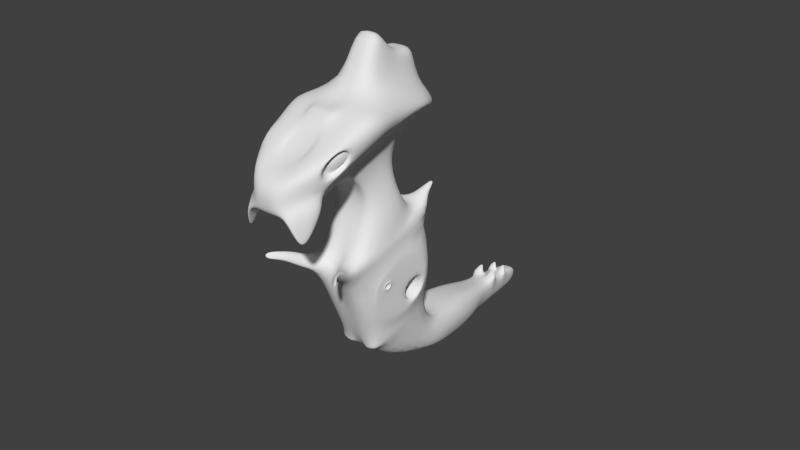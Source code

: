 # Source: criatura_1_01.blend  (saved by Blender 2.76.0; exported with 4.5.12 LTS)
import bpy
from mathutils import Matrix  # noqa: F401  (used for matrix-valued properties, if any)

bpy.ops.wm.read_factory_settings(use_empty=True)
scene = bpy.context.scene
scene.name = 'Scene'

# ---- collections
col_collection_1 = bpy.data.collections.new('Collection 1'); scene.collection.children.link(col_collection_1)

# ---- world
world_world = bpy.data.worlds.new('World'); scene.world = world_world
world_world.color = (0.05088, 0.05088, 0.05088)
world_world.use_sun_shadow = False
world_world.sun_shadow_jitter_overblur = 0.0
world_world.cycles.sampling_method = 'MANUAL'
world_world.cycles.sample_map_resolution = 256

# ---- meshes
me_cube_001 = bpy.data.meshes.new('Cube.001')
me_cube_001.from_pydata([(0.6737, 0.8663, 0.08729), (0.4337, 1.639, -0.3953), (0.1904, -0.6175, -0.07148), (0.1904, -0.6028, 0.02474), (0.2539, 1.772, -0.6416), (0.5995, 0.6626, 0.3467), (0.1904, -0.5175, 0.2462), (0.1904, 0.6626, 0.347), (0.1904, -0.3792, -0.3117), (0.1904, 1.728, -0.4153), (0.1904, 0.9405, 0.3202), (0.1904, 1.713, -0.1588), (0.0, -0.6175, -0.07148), (0.0, -0.6028, 0.02474), (0.0, -0.4872, 0.2762), (0.0, 0.6626, 0.2965), (0.0, -0.3792, -0.3117), (0.0, 1.772, -0.6416), (0.0, 0.9405, 0.3202), (0.0, 1.713, -0.1588), (0.1904, 0.2885, 0.3148), (0.1904, 0.2885, -0.2831), (0.5341, 0.2885, 0.0387), (0.0, 0.2885, -0.2831), (0.2564, 0.2885, -0.2831), (0.5194, 0.2885, 0.3148), (0.0, 0.3148, 0.32), (0.3062, 0.2885, -0.1054), (0.2621, -0.178, -0.1634), (0.1904, -0.178, 0.2751), (0.0, 0.1054, -0.2793), (0.0, -0.1707, 0.2396), (0.4213, -0.178, -0.0005283), (0.4196, -0.178, 0.2751), (0.1904, 0.1054, -0.2793), (0.2241, 0.1054, -0.2793), (0.0, 1.341, -0.3433), (0.1904, 1.341, 0.1864), (0.3295, 1.341, -0.3667), (0.5262, 1.341, -0.1444), (0.4055, 1.341, -0.2285), (0.1904, 1.481, 0.2618), (0.1904, 1.864, 0.2351), (0.0, 1.481, 0.2618), (0.0, 1.864, 0.2351), (0.1904, 1.491, 0.8298), (0.0, 1.491, 0.8298), (0.409, -0.1253, 0.03507), (0.4963, 0.2358, 0.06544), (0.4077, -0.1253, 0.2484), (0.4849, 0.2358, 0.2792), (0.3492, -0.04042, 0.02648), (0.4588, 0.2823, 0.05684), (0.3479, -0.03992, 0.2398), (0.4476, 0.2867, 0.2706), (0.4243, 0.03266, 0.0813), (0.4846, 0.2103, 0.09801), (0.4235, 0.03294, 0.1988), (0.4784, 0.2128, 0.2157), (0.2007, 0.4445, -0.6063), (0.2301, 0.4445, -0.6063), (0.0, 0.4445, -0.6063), (0.0, 0.9147, -0.6332), (0.2628, 0.9147, -0.6437), (0.09197, 0.3812, -0.9635), (0.3486, 0.3812, -0.9635), (0.0, 0.3812, -0.9635), (0.0, 0.8162, -1.144), (0.4418, 0.8127, -1.154), (0.05988, -0.2735, -1.409), (0.3131, -0.2735, -1.409), (0.0, -0.2735, -1.409), (0.0, 1.086, -1.548), (0.47, 0.9725, -1.515), (0.042, -0.3467, -2.51), (0.2985, -0.3062, -2.471), (0.0, -0.3514, -2.514), (0.0, 0.7309, -2.515), (0.4606, 0.6253, -2.481), (0.03789, -0.05689, -3.242), (0.2622, -0.05689, -3.242), (0.0, -0.05689, -3.242), (0.0, 0.479, -2.991), (0.3989, 0.4887, -3.006), (0.0, 1.479, -4.034), (0.1102, 1.479, -4.034), (0.0, 1.558, -3.642), (0.1997, 1.569, -3.647), (0.05492, 2.252, -4.331), (0.0, 2.252, -4.331), (0.0, 2.351, -4.116), (0.09504, 2.355, -4.118), (0.4595, 0.7187, -1.677), (0.4534, 0.492, -2.308), (0.3571, -0.09485, -1.607), (0.3481, -0.1473, -2.331), (0.4565, 0.6053, -1.992), (0.4083, 0.3119, -1.642), (0.4008, 0.1707, -2.321), (0.3526, -0.1227, -1.971), (0.4045, 0.2413, -1.981), (0.4375, 0.5201, -2.051), (0.4356, 0.4491, -2.249), (0.4026, 0.2479, -2.257), (0.405, 0.2921, -2.045), (0.0, 0.5201, -2.051), (0.0, 0.4491, -2.249), (0.0, 0.2479, -2.257), (0.0, 0.2921, -2.045), (0.3731, 0.02699, -1.739), (0.3895, 0.1565, -1.75), (0.3717, 0.01811, -1.855), (0.3883, 0.134, -1.858), (0.3862, 0.0345, -1.749), (0.3999, 0.1433, -1.758), (0.385, 0.02703, -1.846), (0.3989, 0.1244, -1.849), (0.3881, 0.04939, -1.765), (0.3976, 0.1244, -1.771), (0.3873, 0.04425, -1.832), (0.3969, 0.1113, -1.834), (0.0, 0.04939, -1.765), (0.0, 0.1244, -1.771), (0.0, 0.04425, -1.832), (0.0, 0.1113, -1.834), (0.1915, 0.8612, -3.141), (0.1558, 1.252, -3.373), (0.0, 0.8577, -3.136), (0.0, 1.248, -3.371), (0.1815, 0.4324, 0.369), (0.1815, 0.508, 0.3755), (0.0, 0.4305, 0.3807), (0.0, 0.5061, 0.3873), (0.1817, -0.06254, 0.2528), (0.1817, 0.155, 0.2713), (0.0, -0.05915, 0.2362), (0.0, 0.1673, 0.2738), (0.2844, -0.6432, -0.03073), (0.2844, -0.658, -0.1269), (0.3561, -0.2184, -0.2188), (0.5153, -0.2184, -0.05599), (0.3563, -0.6604, -0.3548), (0.3563, -0.663, -0.3715), (0.3688, -0.5864, -0.3875), (0.3965, -0.5864, -0.3592), (0.3896, 0.6711, -3.296), (0.2894, 1.215, -3.618), (0.3208, 0.3964, -3.414), (0.2443, 1.17, -3.813), (0.4507, 0.6034, -2.565), (0.0, -0.3027, -2.629), (0.0, 0.5961, -2.547), (0.04131, -0.298, -2.625), (0.2926, -0.2596, -2.588), (0.4578, 0.9162, -1.364), (0.0, -0.1702, -1.338), (0.0, 0.9181, -1.349), (0.06494, -0.1702, -1.338), (0.3187, -0.1702, -1.338), (0.3503, -0.2676, -1.101), (0.2119, -0.3239, -1.169), (0.2285, -0.4342, -1.267), (0.3666, -0.3781, -1.198), (0.335, -0.4622, -1.002), (0.4018, -0.4351, -0.9685), (0.343, -0.5155, -1.049), (0.4097, -0.4884, -1.016), (0.1108, -0.3698, -2.548), (0.2262, -0.3508, -2.53), (0.1107, -0.3477, -2.599), (0.2237, -0.3297, -2.582), (0.4736, -0.5879, -0.9429), (0.5404, -0.5608, -0.9098), (0.4816, -0.6412, -0.99), (0.5483, -0.6142, -0.9569), (0.0, 2.093, -3.962), (0.1299, 2.093, -3.961), (0.0, 1.933, -4.209), (0.07775, 1.933, -4.209), (0.141, 2.01, -3.911), (0.0, 2.009, -3.912), (0.0, 1.863, -4.182), (0.08272, 1.863, -4.182), (1.061e-18, 1.866, -3.81), (0.1613, 1.868, -3.808), (0.0, 1.703, -4.12), (0.09419, 1.703, -4.12), (0.176, 1.752, -3.745), (3.932e-19, 1.752, -3.746), (0.0, 1.593, -4.078), (0.102, 1.593, -4.078), (0.1243, 2.09, -3.956), (0.009979, 2.087, -3.956), (0.1345, 2.017, -3.912), (0.009979, 2.017, -3.914), (0.1609, 1.879, -3.779), (0.03757, 1.881, -3.764), (0.17, 1.786, -3.723), (0.03757, 1.801, -3.725), (0.1102, 2.099, -3.909), (0.02252, 2.098, -3.91), (0.1177, 2.053, -3.88), (0.02252, 2.053, -3.881), (0.1234, 1.883, -3.723), (0.05812, 1.882, -3.723), (0.1294, 1.874, -3.713), (0.05812, 1.874, -3.714), (0.07635, 2.127, -3.873), (0.05745, 2.127, -3.873), (0.07796, 2.125, -3.87), (0.05745, 2.125, -3.87), (0.1032, 1.919, -3.711), (0.07977, 1.919, -3.711), (0.1054, 1.916, -3.707), (0.07977, 1.916, -3.708), (0.3325, 1.069, -1.295), (0.3363, 1.108, -1.4), (0.2198, 1.117, -1.39), (0.219, 1.078, -1.288), (0.3375, 1.274, -1.293), (0.3411, 1.282, -1.314), (0.2768, 1.289, -1.314), (0.2749, 1.281, -1.294)], [], [(187, 190, 186, 184), (6, 3, 32, 33), (37, 10, 0, 39), (10, 7, 5, 0), (39, 40, 1), (6, 33, 29), (40, 38, 4, 1), (6, 29, 31, 14), (8, 2, 12, 16), (11, 9, 17, 19), (3, 6, 14, 13), (2, 3, 13, 12), (7, 10, 18, 15), (10, 37, 41, 45), (9, 11, 1, 4), (21, 34, 30, 23), (32, 28, 27, 22), (25, 22, 0, 5), (26, 20, 129, 131), (34, 21, 24, 35), (28, 35, 24, 27), (34, 8, 16, 30), (32, 22, 48, 47), (29, 20, 134, 133), (25, 5, 7, 20), (2, 8, 35, 28), (8, 34, 35), (28, 32, 140, 139), (33, 25, 20, 29), (11, 37, 39, 1), (21, 23, 61, 59), (22, 27, 40, 39, 0), (11, 19, 44, 42), (27, 24, 38, 40), (45, 41, 43, 46), (41, 42, 44, 43), (18, 10, 45, 46), (37, 11, 42, 41), (50, 49, 53, 54), (33, 32, 47, 49), (22, 25, 50, 48), (25, 33, 49, 50), (52, 54, 58, 56), (48, 50, 54, 52), (47, 48, 52, 51), (49, 47, 51, 53), (57, 55, 56, 58), (51, 52, 56, 55), (53, 51, 55, 57), (54, 53, 57, 58), (59, 61, 66, 64), (36, 9, 4, 38), (62, 63, 68, 67), (38, 24, 60, 63), (157, 155, 71, 69), (24, 21, 59, 60), (156, 154, 215, 218), (63, 60, 65, 68), (36, 38, 63, 62), (69, 71, 76, 74), (60, 59, 64, 65), (154, 158, 70, 73), (152, 150, 81, 79), (72, 73, 78, 77), (70, 75, 95, 99, 94), (151, 149, 83, 82), (70, 69, 74, 75), (149, 153, 80, 83), (82, 83, 125, 127), (87, 83, 145, 146), (153, 152, 79, 80), (87, 85, 190, 187), (9, 36, 17), (79, 81, 84), (80, 79, 84, 85), (175, 176, 91, 90), (89, 90, 91, 88), (100, 99, 95, 98), (73, 70, 94, 97, 92), (78, 73, 92, 96, 93), (75, 78, 93, 98, 95), (96, 100, 104, 101), (92, 97, 100, 96), (99, 100, 112, 111), (101, 104, 108, 105), (100, 98, 103, 104), (98, 93, 102, 103), (93, 96, 101, 102), (103, 102, 106, 107), (104, 103, 107, 108), (102, 101, 105, 106), (112, 110, 114, 116), (100, 97, 110, 112), (94, 99, 111, 109), (97, 94, 109, 110), (110, 109, 113, 114), (111, 112, 116, 115), (109, 111, 115, 113), (120, 118, 122, 124), (118, 117, 121, 122), (119, 120, 124, 123), (117, 119, 123, 121), (178, 177, 89, 88), (83, 87, 126, 125), (127, 125, 126, 128), (115, 116, 120, 119), (113, 115, 119, 117), (116, 114, 118, 120), (114, 113, 117, 118), (129, 130, 132, 131), (20, 7, 130, 129), (7, 15, 132, 130), (133, 134, 136, 135), (31, 29, 133, 135), (20, 26, 136, 134), (140, 137, 141, 144), (32, 3, 137, 140), (3, 2, 138, 137), (2, 28, 139, 138), (141, 142, 143, 144), (137, 138, 142, 141), (139, 140, 144, 143), (138, 139, 143, 142), (145, 147, 148, 146), (83, 80, 147, 145), (80, 85, 148, 147), (85, 87, 146, 148), (78, 75, 153, 149), (87, 86, 128, 126), (74, 76, 150, 152), (77, 78, 149, 151), (68, 65, 158, 154), (65, 64, 157, 158), (64, 66, 155, 157), (67, 68, 154, 156), (69, 161, 160, 157), (157, 160, 159, 158), (158, 159, 162, 70), (70, 162, 161, 69), (152, 169, 167, 74), (161, 162, 166, 165), (75, 168, 170, 153), (163, 165, 173, 171), (153, 170, 169, 152), (162, 159, 164, 166), (160, 161, 165, 163), (159, 160, 163, 164), (172, 171, 173, 174), (165, 166, 174, 173), (166, 164, 172, 174), (164, 163, 171, 172), (74, 167, 168, 75), (176, 178, 88, 91), (176, 175, 192, 191), (182, 181, 177, 178), (179, 182, 178, 176), (183, 184, 179, 180), (186, 185, 181, 182), (184, 186, 182, 179), (187, 184, 195, 197), (190, 189, 185, 186), (86, 87, 187, 188), (85, 84, 189, 190), (167, 169, 170, 168), (193, 191, 199, 201), (192, 194, 202, 200), (180, 179, 193, 194), (183, 188, 198, 196), (184, 183, 196, 195), (179, 176, 191, 193), (175, 180, 194, 192), (188, 187, 197, 198), (205, 203, 211, 213), (204, 206, 214, 212), (198, 197, 205, 206), (195, 196, 204, 203), (194, 193, 201, 202), (191, 192, 200, 199), (196, 198, 206, 204), (197, 195, 203, 205), (210, 209, 207, 208), (214, 213, 211, 212), (200, 202, 210, 208), (201, 199, 207, 209), (206, 205, 213, 214), (203, 204, 212, 211), (202, 201, 209, 210), (199, 200, 208, 207), (216, 217, 221, 220), (72, 156, 218, 217), (73, 72, 217, 216), (154, 73, 216, 215), (222, 219, 220, 221), (215, 216, 220, 219), (218, 215, 219, 222), (217, 218, 222, 221)])
me_cube_001.polygons.foreach_set('use_smooth', [True] * 196)
me_cube_001.use_remesh_preserve_volume = False
me_cube_001.use_remesh_preserve_attributes = False
me_cube_001.use_mirror_vertex_groups = False
me_cube_001.update()

# ---- objects
ob_criatura = bpy.data.objects.new('criatura', me_cube_001)

# ---- transforms, parenting, visibility, modifiers, constraints
ob_criatura.location = (0.0, -0.5907, 1.642)
ob_criatura.rotation_euler = (0.4373, -0.0, 0.0)
ob_criatura.scale = (0.8521, 0.8521, 0.8521)
ob_criatura.lineart.crease_threshold = 0.0
_m = ob_criatura.modifiers.new('Mirror', 'MIRROR')
_m = ob_criatura.modifiers.new('Subsurf', 'SUBSURF')
_m.uv_smooth = 'PRESERVE_CORNERS'
_m.quality = 2
_m.levels = 2
_m.show_only_control_edges = False

# ---- collection membership
col_collection_1.objects.link(ob_criatura)

# ---- scene / render settings (as saved in the file)
scene.frame_start = 1; scene.frame_end = 250; scene.frame_set(1)
scene.render.engine = 'CYCLES'
scene.render.resolution_percentage = 50
scene.render.dither_intensity = 0.0
scene.cycles.use_denoising = False
scene.cycles.samples = 10
scene.cycles.sampling_pattern = 'TABULATED_SOBOL'
scene.cycles.light_sampling_threshold = 0.0
scene.cycles.use_adaptive_sampling = False
scene.cycles.use_light_tree = False
scene.cycles.blur_glossy = 0.0
scene.cycles.pixel_filter_type = 'GAUSSIAN'
scene.cycles.sample_clamp_indirect = 0.0
scene.view_settings.view_transform = 'Standard'
bpy.context.view_layer.update()

# ---- added for rendering (the .blend has no active camera and no usable light): camera, sun
cam_auto = bpy.data.cameras.new('AutoCamera')
cam_auto.lens = 50.0
cam_auto.sensor_width = 36.0
cam_auto.clip_end = 1000.0
ob_auto_camera = bpy.data.objects.new('AutoCamera', cam_auto)
scene.collection.objects.link(ob_auto_camera)
ob_auto_camera.location = (6.18095, -6.72283, 5.54049)
ob_auto_camera.rotation_euler = (1.09748, -7.21219e-08, 0.694738)
scene.camera = ob_auto_camera
light_auto_sun = bpy.data.lights.new('AutoSun', 'SUN')
light_auto_sun.energy = 3.0
light_auto_sun.angle = 0.0523599
ob_auto_sun = bpy.data.objects.new('AutoSun', light_auto_sun)
scene.collection.objects.link(ob_auto_sun)
ob_auto_sun.rotation_euler = (0.872665, 0.174533, 0.523599)
bpy.context.view_layer.update()
